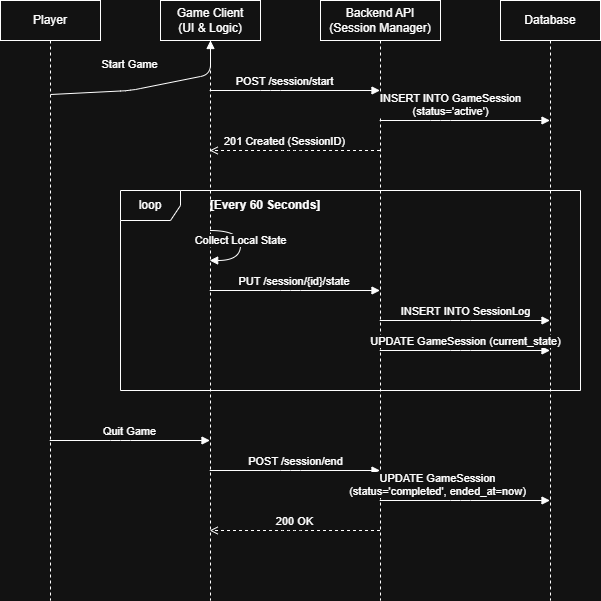

The diagram above was exported from draw.io. Its source (the exported page's mxGraphModel, read from the mxfile embedded in the PNG):
<mxGraphModel dx="1389" dy="703" grid="1" gridSize="10" guides="1" tooltips="1" connect="1" arrows="1" fold="1" page="1" pageScale="1" pageWidth="827" pageHeight="1169" math="0" shadow="0">
  <root>
    <mxCell id="0" />
    <mxCell id="1" parent="0" />
    <mxCell id="kZ-Dmrdf7PAem9e900kI-24" parent="1" style="shape=umlLifeline;perimeter=lifelinePerimeter;whiteSpace=wrap;html=1;container=1;collapsible=0;recursiveResize=0;outlineConnect=0;fillColor=#ffffff;" value="Player" vertex="1">
      <mxGeometry height="600" width="100" x="40" y="40" as="geometry" />
    </mxCell>
    <mxCell id="kZ-Dmrdf7PAem9e900kI-25" parent="1" style="shape=umlLifeline;perimeter=lifelinePerimeter;whiteSpace=wrap;html=1;container=1;collapsible=0;recursiveResize=0;outlineConnect=0;fillColor=#ffffff;" value="Game Client&#10;(UI &amp; Logic)" vertex="1">
      <mxGeometry height="600" width="100" x="200" y="40" as="geometry" />
    </mxCell>
    <mxCell id="kZ-Dmrdf7PAem9e900kI-26" edge="1" parent="kZ-Dmrdf7PAem9e900kI-25" style="html=1;verticalAlign=bottom;endArrow=block;entryX=0.5;entryY=0.01;entryDx=0;entryDy=0;entryPerimeter=0;" value="Start Game">
      <mxGeometry relative="1" x="-0.1508" y="17" as="geometry">
        <mxPoint as="offset" />
        <Array as="points">
          <mxPoint x="-30" y="90" />
          <mxPoint x="50" y="74" />
        </Array>
        <mxPoint x="-109.877358490566" y="94" as="sourcePoint" />
        <mxPoint x="50" y="40" as="targetPoint" />
      </mxGeometry>
    </mxCell>
    <mxCell id="kZ-Dmrdf7PAem9e900kI-27" parent="1" style="shape=umlLifeline;perimeter=lifelinePerimeter;whiteSpace=wrap;html=1;container=1;collapsible=0;recursiveResize=0;outlineConnect=0;fillColor=#ffffff;" value="Backend API&#10;(Session Manager)" vertex="1">
      <mxGeometry height="600" width="120" x="360" y="40" as="geometry" />
    </mxCell>
    <mxCell id="kZ-Dmrdf7PAem9e900kI-28" parent="1" style="shape=umlLifeline;perimeter=lifelinePerimeter;whiteSpace=wrap;html=1;container=1;collapsible=0;recursiveResize=0;outlineConnect=0;fillColor=#ffffff;" value="Database" vertex="1">
      <mxGeometry height="600" width="100" x="540" y="40" as="geometry" />
    </mxCell>
    <mxCell id="kZ-Dmrdf7PAem9e900kI-29" edge="1" parent="1" source="kZ-Dmrdf7PAem9e900kI-25" style="html=1;verticalAlign=bottom;endArrow=block;" target="kZ-Dmrdf7PAem9e900kI-27" value="POST /session/start">
      <mxGeometry relative="1" x="-0.125" as="geometry">
        <mxPoint as="offset" />
        <Array as="points">
          <mxPoint x="310" y="130" />
        </Array>
        <mxPoint x="250" y="130" as="sourcePoint" />
        <mxPoint x="410" y="130" as="targetPoint" />
      </mxGeometry>
    </mxCell>
    <mxCell id="kZ-Dmrdf7PAem9e900kI-30" edge="1" parent="1" source="kZ-Dmrdf7PAem9e900kI-27" style="html=1;verticalAlign=bottom;endArrow=block;" target="kZ-Dmrdf7PAem9e900kI-28" value="INSERT INTO GameSession&#10;(status='active')">
      <mxGeometry relative="1" x="-0.1667" as="geometry">
        <mxPoint as="offset" />
        <Array as="points">
          <mxPoint x="480" y="160" />
        </Array>
        <mxPoint x="420" y="160" as="sourcePoint" />
        <mxPoint x="580" y="160" as="targetPoint" />
      </mxGeometry>
    </mxCell>
    <mxCell id="kZ-Dmrdf7PAem9e900kI-31" edge="1" parent="1" source="kZ-Dmrdf7PAem9e900kI-27" style="html=1;verticalAlign=bottom;endArrow=open;dashed=1;" target="kZ-Dmrdf7PAem9e900kI-25" value="201 Created (SessionID)">
      <mxGeometry relative="1" x="0.125" as="geometry">
        <mxPoint as="offset" />
        <Array as="points">
          <mxPoint x="330" y="190" />
        </Array>
        <mxPoint x="410" y="190" as="sourcePoint" />
        <mxPoint x="250" y="190" as="targetPoint" />
      </mxGeometry>
    </mxCell>
    <mxCell id="kZ-Dmrdf7PAem9e900kI-32" parent="1" style="shape=umlFrame;whiteSpace=wrap;html=1;width=60;height=30;fillColor=#ffffff;" value="loop" vertex="1">
      <mxGeometry height="200" width="460" x="160" y="230" as="geometry" />
    </mxCell>
    <mxCell id="kZ-Dmrdf7PAem9e900kI-33" parent="1" style="text;html=1;strokeColor=none;fillColor=none;align=center;verticalAlign=middle;whiteSpace=wrap;rounded=0;fontStyle=1" value="[Every 60 Seconds]" vertex="1">
      <mxGeometry height="30" width="130" x="240" y="230" as="geometry" />
    </mxCell>
    <mxCell id="kZ-Dmrdf7PAem9e900kI-34" edge="1" parent="1" source="kZ-Dmrdf7PAem9e900kI-25" style="html=1;verticalAlign=bottom;endArrow=block;curved=1;" target="kZ-Dmrdf7PAem9e900kI-25" value="Collect Local State">
      <mxGeometry relative="1" x="0.0667" as="geometry">
        <mxPoint as="offset" />
        <Array as="points">
          <mxPoint x="280" y="270" />
          <mxPoint x="280" y="300" />
        </Array>
        <mxPoint x="250" y="270" as="sourcePoint" />
        <mxPoint x="250" y="300" as="targetPoint" />
      </mxGeometry>
    </mxCell>
    <mxCell id="kZ-Dmrdf7PAem9e900kI-35" edge="1" parent="1" source="kZ-Dmrdf7PAem9e900kI-25" style="html=1;verticalAlign=bottom;endArrow=block;" target="kZ-Dmrdf7PAem9e900kI-27" value="PUT /session/{id}/state&amp;nbsp;">
      <mxGeometry relative="1" as="geometry">
        <Array as="points">
          <mxPoint x="330" y="330" />
        </Array>
        <mxPoint x="250" y="330" as="sourcePoint" />
        <mxPoint x="420" y="330" as="targetPoint" />
      </mxGeometry>
    </mxCell>
    <mxCell id="kZ-Dmrdf7PAem9e900kI-36" edge="1" parent="1" source="kZ-Dmrdf7PAem9e900kI-27" style="html=1;verticalAlign=bottom;endArrow=block;" target="kZ-Dmrdf7PAem9e900kI-28" value="INSERT INTO SessionLog">
      <mxGeometry relative="1" as="geometry">
        <Array as="points">
          <mxPoint x="500" y="360" />
        </Array>
        <mxPoint x="420" y="360" as="sourcePoint" />
        <mxPoint x="590" y="360" as="targetPoint" />
      </mxGeometry>
    </mxCell>
    <mxCell id="kZ-Dmrdf7PAem9e900kI-37" edge="1" parent="1" source="kZ-Dmrdf7PAem9e900kI-27" style="html=1;verticalAlign=bottom;endArrow=block;" target="kZ-Dmrdf7PAem9e900kI-28" value="UPDATE GameSession (current_state)">
      <mxGeometry relative="1" as="geometry">
        <Array as="points">
          <mxPoint x="500" y="390" />
        </Array>
        <mxPoint x="420" y="390" as="sourcePoint" />
        <mxPoint x="590" y="390" as="targetPoint" />
      </mxGeometry>
    </mxCell>
    <mxCell id="kZ-Dmrdf7PAem9e900kI-38" edge="1" parent="1" source="kZ-Dmrdf7PAem9e900kI-24" style="html=1;verticalAlign=bottom;endArrow=block;" target="kZ-Dmrdf7PAem9e900kI-25" value="Quit Game">
      <mxGeometry relative="1" as="geometry">
        <Array as="points">
          <mxPoint x="160" y="480" />
        </Array>
        <mxPoint x="90" y="480" as="sourcePoint" />
        <mxPoint x="250" y="480" as="targetPoint" />
      </mxGeometry>
    </mxCell>
    <mxCell id="kZ-Dmrdf7PAem9e900kI-39" edge="1" parent="1" source="kZ-Dmrdf7PAem9e900kI-25" style="html=1;verticalAlign=bottom;endArrow=block;" target="kZ-Dmrdf7PAem9e900kI-27" value="POST /session/end">
      <mxGeometry relative="1" as="geometry">
        <Array as="points">
          <mxPoint x="330" y="510" />
        </Array>
        <mxPoint x="250" y="510" as="sourcePoint" />
        <mxPoint x="420" y="510" as="targetPoint" />
      </mxGeometry>
    </mxCell>
    <mxCell id="kZ-Dmrdf7PAem9e900kI-40" edge="1" parent="1" source="kZ-Dmrdf7PAem9e900kI-27" style="html=1;verticalAlign=bottom;endArrow=block;" target="kZ-Dmrdf7PAem9e900kI-28" value="UPDATE GameSession&#10;(status='completed', ended_at=now)">
      <mxGeometry relative="1" x="-0.3333" as="geometry">
        <mxPoint as="offset" />
        <Array as="points">
          <mxPoint x="500" y="540" />
        </Array>
        <mxPoint x="420" y="540" as="sourcePoint" />
        <mxPoint x="590" y="540" as="targetPoint" />
      </mxGeometry>
    </mxCell>
    <mxCell id="kZ-Dmrdf7PAem9e900kI-41" edge="1" parent="1" source="kZ-Dmrdf7PAem9e900kI-27" style="html=1;verticalAlign=bottom;endArrow=open;dashed=1;" target="kZ-Dmrdf7PAem9e900kI-25" value="200 OK">
      <mxGeometry relative="1" as="geometry">
        <Array as="points">
          <mxPoint x="330" y="570" />
        </Array>
        <mxPoint x="420" y="570" as="sourcePoint" />
        <mxPoint x="250" y="570" as="targetPoint" />
      </mxGeometry>
    </mxCell>
  </root>
</mxGraphModel>